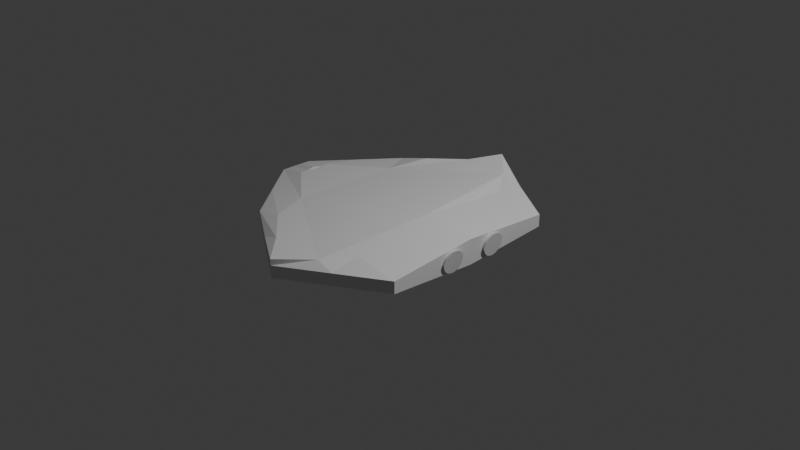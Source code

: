 # Source: ship.blend  (saved by Blender 4.2.66; exported with 4.5.12 LTS)
import bpy
from mathutils import Matrix  # noqa: F401  (used for matrix-valued properties, if any)

bpy.ops.wm.read_factory_settings(use_empty=True)
scene = bpy.context.scene
scene.name = 'Scene'

# ---- collections
col_collection = bpy.data.collections.new('Collection'); scene.collection.children.link(col_collection)

# ---- world
world_world = bpy.data.worlds.new('World'); scene.world = world_world
world_world.use_nodes = True; world_world.node_tree.nodes.clear()
_N = world_world.node_tree.nodes; _L = world_world.node_tree.links
n0 = _N.new('ShaderNodeOutputWorld'); n0.name = 'World Output'; n0.location = (300, 300)
n1 = _N.new('ShaderNodeBackground'); n1.name = 'Background'; n1.location = (10, 300)
n1.inputs[0].default_value = (0.05088, 0.05088, 0.05088, 1.0)
_L.new(n1.outputs[0], n0.inputs[0])
n0.is_active_output = True
world_world.color = (0.05088, 0.05088, 0.05088)
world_world.sun_shadow_jitter_overblur = 0.0

# ---- cameras
cam_camera = bpy.data.cameras.new('Camera')
cam_camera.clip_end = 100.0
cam_camera.ortho_scale = 7.314

# ---- lights
light_light = bpy.data.lights.new('Light', 'POINT')
light_light.energy = 1000.0
light_light.shadow_soft_size = 0.1

# ---- meshes
me_cube_002 = bpy.data.meshes.new('Cube.002')
me_cube_002.from_pydata([(-1.0, -1.0, -0.06583), (-1.0, -1.0, 0.06583), (-1.0, 1.0, -0.06583), (-1.0, 1.0, 0.06583), (1.0, -1.0, -0.06583), (1.0, -1.0, 0.06583), (1.0, 1.0, -0.06583), (1.0, 1.0, 0.06583), (-1.664, -0.009176, -0.06583), (-1.664, -0.009218, 0.06583), (-0.002489, -1.624, 0.06583), (-0.002491, -1.624, -0.06583), (-0.03655, 1.579, 0.04459), (-0.03654, 1.579, 0.1763), (-1.657, 0.1763, -0.06583), (-1.657, 0.1762, 0.06583), (-1.663, -0.1746, -0.06583), (-1.663, -0.1744, 0.06583), (1.0, 0.0, 0.1451), (1.0, 0.0, -0.1335), (-1.328, 0.5881, 0.06583), (0.4817, 1.289, 0.121), (1.0, -0.5, 0.1055), (-0.5012, -1.312, 0.06583), (-1.664, -0.0918, 0.06583), (0.4988, -1.312, 0.06583), (-0.5183, 1.289, 0.121), (-1.661, 0.08348, 0.06583), (-1.332, -0.5872, 0.06583), (1.0, 0.5, 0.1055), (-0.7846, 0.5869, 0.132), (-0.6184, 0.9832, 0.1853), (0.2488, 1.288, 0.1872), (0.4393, 0.9988, 0.132), (0.4722, -0.5012, 0.1716), (0.4953, -1.001, 0.132), (-0.317, -1.313, 0.132), (-0.6949, -1.001, 0.132), (-1.35, -0.09302, 0.132), (-1.346, -0.00743, 0.149), (0.305, -1.313, 0.132), (-0.003366, -1.625, 0.132), (-0.2845, 1.288, 0.1872), (-0.03742, 1.578, 0.2424), (-1.337, 0.08226, 0.132), (-1.346, 0.175, 0.132), (-0.8415, -0.5884, 0.132), (-1.354, -0.1756, 0.132), (0.4632, 0.4988, 0.1716), (0.426, -0.001222, 0.2113), (1.024, 0.3281, -0.1096), (0.7916, 0.2737, 0.03218), (1.023, 0.3053, -0.1179), (1.022, 0.2812, -0.1216), (1.023, 0.2569, -0.1206), (1.023, 0.2333, -0.1149), (1.025, 0.2112, -0.1047), (1.027, 0.1916, -0.09048), (1.029, 0.1751, -0.07271), (1.031, 0.1625, -0.05209), (1.034, 0.1541, -0.02942), (1.037, 0.1504, -0.005561), (1.04, 0.1514, 0.01856), (1.043, 0.1572, 0.04202), (1.046, 0.1675, 0.06391), (1.048, 0.1818, 0.0834), (1.05, 0.1997, 0.09973), (1.052, 0.2205, 0.1123), (1.053, 0.2434, 0.1206), (1.053, 0.2674, 0.1243), (1.053, 0.2917, 0.1233), (1.052, 0.3154, 0.1176), (1.051, 0.3374, 0.1074), (1.049, 0.3571, 0.09313), (1.047, 0.3735, 0.07536), (1.044, 0.3862, 0.05474), (1.041, 0.3945, 0.03206), (1.038, 0.3982, 0.00821), (1.035, 0.3972, -0.01591), (1.032, 0.3914, -0.03937), (1.03, 0.3812, -0.06126), (1.027, 0.3668, -0.08075), (1.025, 0.3489, -0.09708), (1.019, -0.2074, -0.09977), (1.022, -0.188, -0.0857), (1.024, -0.1717, -0.06815), (1.028, -0.1592, -0.04778), (1.031, -0.151, -0.02537), (1.035, -0.1473, -0.001793), (1.038, -0.1484, 0.02205), (1.042, -0.1542, 0.04524), (1.045, -0.1644, 0.06689), (1.047, -0.1787, 0.08617), (1.049, -0.1965, 0.1023), (1.051, -0.2171, 0.1148), (1.051, -0.2398, 0.123), (1.051, -0.2636, 0.1267), (1.051, -0.2877, 0.1257), (1.049, -0.3111, 0.1201), (1.047, -0.333, 0.11), (1.045, -0.3524, 0.09596), (1.042, -0.3687, 0.0784), (1.039, -0.3812, 0.05803), (1.035, -0.3894, 0.03562), (1.032, -0.3931, 0.01205), (1.028, -0.392, -0.0118), (1.025, -0.3862, -0.03499), (1.022, -0.376, -0.05664), (1.019, -0.3617, -0.07592), (1.017, -0.3439, -0.09208), (1.016, -0.3233, -0.1045), (1.015, -0.3006, -0.1127), (1.015, -0.2768, -0.1164), (1.016, -0.2527, -0.1154), (1.017, -0.2293, -0.1098), (0.7898, -0.2649, 0.04125)], [], [(0, 1, 28, 17, 16), (2, 3, 26, 13, 12), (6, 7, 29, 18, 22, 5, 4, 19), (4, 5, 25, 10, 11), (2, 12, 6, 19, 4, 11, 0, 16, 8, 14), (13, 26, 42, 43), (8, 9, 27, 15, 14), (11, 10, 23, 1, 0), (12, 13, 21, 7, 6), (14, 15, 20, 3, 2), (16, 17, 24, 9, 8), (33, 32, 43, 42, 31, 30, 45, 44, 39, 38, 47, 46, 37, 36, 41, 40, 35, 34, 49, 48), (25, 5, 35, 40), (18, 29, 48, 49), (7, 21, 32, 33), (26, 3, 31, 42), (9, 24, 38, 39), (27, 9, 39, 44), (20, 15, 45, 30), (15, 27, 44, 45), (28, 1, 37, 46), (10, 25, 40, 41), (21, 13, 43, 32), (5, 22, 34, 35), (29, 7, 33, 48), (22, 18, 49, 34), (3, 20, 30, 31), (23, 10, 41, 36), (17, 28, 46, 47), (24, 17, 47, 38), (1, 23, 36, 37), (50, 82, 81, 80, 79, 78, 77, 76, 75, 74, 73, 72, 71, 70, 69, 68, 67, 66, 65, 64, 63, 62, 61, 60, 59, 58, 57, 56, 55, 54, 53, 52), (53, 51, 52), (55, 51, 54), (56, 51, 55), (57, 51, 56), (58, 51, 57), (59, 51, 58), (60, 51, 59), (61, 51, 60), (62, 51, 61), (63, 51, 62), (64, 51, 63), (65, 51, 64), (66, 51, 65), (67, 51, 66), (68, 51, 67), (69, 51, 68), (70, 51, 69), (71, 51, 70), (72, 51, 71), (73, 51, 72), (74, 51, 73), (75, 51, 74), (76, 51, 75), (77, 51, 76), (78, 51, 77), (79, 51, 78), (80, 51, 79), (81, 51, 80), (82, 51, 81), (52, 51, 50), (50, 51, 82), (54, 51, 53), (83, 115, 84), (84, 115, 85), (85, 115, 86), (86, 115, 87), (87, 115, 88), (88, 115, 89), (89, 115, 90), (90, 115, 91), (91, 115, 92), (92, 115, 93), (93, 115, 94), (94, 115, 95), (95, 115, 96), (96, 115, 97), (97, 115, 98), (98, 115, 99), (99, 115, 100), (100, 115, 101), (101, 115, 102), (102, 115, 103), (103, 115, 104), (104, 115, 105), (105, 115, 106), (106, 115, 107), (107, 115, 108), (108, 115, 109), (109, 115, 110), (110, 115, 111), (111, 115, 112), (112, 115, 113), (83, 84, 85, 86, 87, 88, 89, 90, 91, 92, 93, 94, 95, 96, 97, 98, 99, 100, 101, 102, 103, 104, 105, 106, 107, 108, 109, 110, 111, 112, 113, 114), (113, 115, 114), (114, 115, 83)])
_uv = me_cube_002.uv_layers.new(name='UVMap')
_uv.uv.foreach_set('vector', [0.375, 0.0, 0.625, 0.0, 0.625, 0.0516, 0.625, 0.1032, 0.375, 0.1032, 0.375, 0.25, 0.625, 0.25, 0.625, 0.313, 0.625, 0.376, 0.375, 0.376, 0.375, 0.5, 0.625, 0.5, 0.625, 0.5625, 0.625, 0.625, 0.625, 0.6875, 0.625, 0.75, 0.375, 0.75, 0.375, 0.625, 0.375, 0.75, 0.625, 0.75, 0.625, 0.8127, 0.625, 0.8753, 0.375, 0.8753, 0.125, 0.5, 0.251, 0.5, 0.375, 0.5, 0.375, 0.625, 0.375, 0.75, 0.2497, 0.75, 0.125, 0.75, 0.125, 0.6468, 0.125, 0.6261, 0.125, 0.603, 0.625, 0.376, 0.625, 0.313, 0.625, 0.313, 0.625, 0.376, 0.375, 0.1239, 0.625, 0.1238, 0.625, 0.1354, 0.625, 0.147, 0.375, 0.147, 0.375, 0.8753, 0.625, 0.8753, 0.625, 0.9377, 0.625, 1.0, 0.375, 1.0, 0.375, 0.376, 0.625, 0.376, 0.625, 0.438, 0.625, 0.5, 0.375, 0.5, 0.375, 0.147, 0.625, 0.147, 0.625, 0.1985, 0.625, 0.25, 0.375, 0.25, 0.375, 0.1032, 0.625, 0.1032, 0.625, 0.1135, 0.625, 0.1238, 0.375, 0.1239, 0.625, 0.5, 0.687, 0.5, 0.749, 0.5, 0.812, 0.5, 0.875, 0.5, 0.875, 0.5515, 0.875, 0.603, 0.875, 0.6146, 0.875, 0.6262, 0.875, 0.6365, 0.875, 0.6468, 0.875, 0.6984, 0.875, 0.75, 0.8127, 0.75, 0.7503, 0.75, 0.6877, 0.75, 0.625, 0.75, 0.625, 0.6875, 0.625, 0.625, 0.625, 0.5625, 0.625, 0.8127, 0.625, 0.75, 0.625, 0.75, 0.625, 0.8127, 0.625, 0.625, 0.625, 0.5625, 0.625, 0.5625, 0.625, 0.625, 0.625, 0.5, 0.625, 0.438, 0.625, 0.438, 0.625, 0.5, 0.625, 0.313, 0.625, 0.25, 0.625, 0.25, 0.625, 0.313, 0.625, 0.1238, 0.625, 0.1135, 0.625, 0.1135, 0.625, 0.1238, 0.625, 0.1354, 0.625, 0.1238, 0.625, 0.1238, 0.625, 0.1354, 0.625, 0.1985, 0.625, 0.147, 0.625, 0.147, 0.625, 0.1985, 0.625, 0.147, 0.625, 0.1354, 0.625, 0.1354, 0.625, 0.147, 0.625, 0.0516, 0.625, 0.0, 0.625, 0.0, 0.625, 0.0516, 0.625, 0.8753, 0.625, 0.8127, 0.625, 0.8127, 0.625, 0.8753, 0.625, 0.438, 0.625, 0.376, 0.625, 0.376, 0.625, 0.438, 0.625, 0.75, 0.625, 0.6875, 0.625, 0.6875, 0.625, 0.75, 0.625, 0.5625, 0.625, 0.5, 0.625, 0.5, 0.625, 0.5625, 0.625, 0.6875, 0.625, 0.625, 0.625, 0.625, 0.625, 0.6875, 0.625, 0.25, 0.625, 0.1985, 0.625, 0.1985, 0.625, 0.25, 0.625, 0.9377, 0.625, 0.8753, 0.625, 0.8753, 0.625, 0.9377, 0.625, 0.1032, 0.625, 0.0516, 0.625, 0.0516, 0.625, 0.1032, 0.625, 0.1135, 0.625, 0.1032, 0.625, 0.1032, 0.625, 0.1135, 0.625, 1.0, 0.625, 0.9377, 0.625, 0.9377, 0.625, 1.0, 0.75, 0.49, 0.7968, 0.4854, 0.8418, 0.4717, 0.8833, 0.4496, 0.9197, 0.4197, 0.9496, 0.3833, 0.9717, 0.3418, 0.9854, 0.2968, 0.99, 0.25, 0.9854, 0.2032, 0.9717, 0.1582, 0.9496, 0.1167, 0.9197, 0.08029, 0.8833, 0.05045, 0.8418, 0.02827, 0.7968, 0.01461, 0.75, 0.01, 0.7032, 0.01461, 0.6582, 0.02827, 0.6167, 0.05045, 0.5803, 0.08029, 0.5504, 0.1167, 0.5283, 0.1582, 0.5146, 0.2032, 0.51, 0.25, 0.5146, 0.2968, 0.5283, 0.3418, 0.5504, 0.3833, 0.5803, 0.4197, 0.6167, 0.4496, 0.6582, 0.4717, 0.7032, 0.4854, 0.1582, 0.4717, 0.25, 0.25, 0.2032, 0.4854, 0.08029, 0.4197, 0.25, 0.25, 0.1167, 0.4496, 0.05045, 0.3833, 0.25, 0.25, 0.08029, 0.4197, 0.02827, 0.3418, 0.25, 0.25, 0.05045, 0.3833, 0.01461, 0.2968, 0.25, 0.25, 0.02827, 0.3418, 0.01, 0.25, 0.25, 0.25, 0.01461, 0.2968, 0.01461, 0.2032, 0.25, 0.25, 0.01, 0.25, 0.02827, 0.1582, 0.25, 0.25, 0.01461, 0.2032, 0.05045, 0.1167, 0.25, 0.25, 0.02827, 0.1582, 0.08029, 0.08029, 0.25, 0.25, 0.05045, 0.1167, 0.1167, 0.05045, 0.25, 0.25, 0.08029, 0.08029, 0.1582, 0.02827, 0.25, 0.25, 0.1167, 0.05045, 0.2032, 0.01461, 0.25, 0.25, 0.1582, 0.02827, 0.25, 0.01, 0.25, 0.25, 0.2032, 0.01461, 0.2968, 0.01461, 0.25, 0.25, 0.25, 0.01, 0.3418, 0.02827, 0.25, 0.25, 0.2968, 0.01461, 0.3833, 0.05045, 0.25, 0.25, 0.3418, 0.02827, 0.4197, 0.08029, 0.25, 0.25, 0.3833, 0.05045, 0.4496, 0.1167, 0.25, 0.25, 0.4197, 0.08029, 0.4717, 0.1582, 0.25, 0.25, 0.4496, 0.1167, 0.4854, 0.2032, 0.25, 0.25, 0.4717, 0.1582, 0.49, 0.25, 0.25, 0.25, 0.4854, 0.2032, 0.4854, 0.2968, 0.25, 0.25, 0.49, 0.25, 0.4717, 0.3418, 0.25, 0.25, 0.4854, 0.2968, 0.4496, 0.3833, 0.25, 0.25, 0.4717, 0.3418, 0.4197, 0.4197, 0.25, 0.25, 0.4496, 0.3833, 0.3833, 0.4496, 0.25, 0.25, 0.4197, 0.4197, 0.3418, 0.4717, 0.25, 0.25, 0.3833, 0.4496, 0.2968, 0.4854, 0.25, 0.25, 0.3418, 0.4717, 0.2032, 0.4854, 0.25, 0.25, 0.25, 0.49, 0.25, 0.49, 0.25, 0.25, 0.2968, 0.4854, 0.1167, 0.4496, 0.25, 0.25, 0.1582, 0.4717, 0.25, 0.49, 0.25, 0.25, 0.2968, 0.4854, 0.2968, 0.4854, 0.25, 0.25, 0.3418, 0.4717, 0.3418, 0.4717, 0.25, 0.25, 0.3833, 0.4496, 0.3833, 0.4496, 0.25, 0.25, 0.4197, 0.4197, 0.4197, 0.4197, 0.25, 0.25, 0.4496, 0.3833, 0.4496, 0.3833, 0.25, 0.25, 0.4717, 0.3418, 0.4717, 0.3418, 0.25, 0.25, 0.4854, 0.2968, 0.4854, 0.2968, 0.25, 0.25, 0.49, 0.25, 0.49, 0.25, 0.25, 0.25, 0.4854, 0.2032, 0.4854, 0.2032, 0.25, 0.25, 0.4717, 0.1582, 0.4717, 0.1582, 0.25, 0.25, 0.4496, 0.1167, 0.4496, 0.1167, 0.25, 0.25, 0.4197, 0.08029, 0.4197, 0.08029, 0.25, 0.25, 0.3833, 0.05045, 0.3833, 0.05045, 0.25, 0.25, 0.3418, 0.02827, 0.3418, 0.02827, 0.25, 0.25, 0.2968, 0.01461, 0.2968, 0.01461, 0.25, 0.25, 0.25, 0.01, 0.25, 0.01, 0.25, 0.25, 0.2032, 0.01461, 0.2032, 0.01461, 0.25, 0.25, 0.1582, 0.02827, 0.1582, 0.02827, 0.25, 0.25, 0.1167, 0.05045, 0.1167, 0.05045, 0.25, 0.25, 0.08029, 0.08029, 0.08029, 0.08029, 0.25, 0.25, 0.05045, 0.1167, 0.05045, 0.1167, 0.25, 0.25, 0.02827, 0.1582, 0.02827, 0.1582, 0.25, 0.25, 0.01461, 0.2032, 0.01461, 0.2032, 0.25, 0.25, 0.01, 0.25, 0.01, 0.25, 0.25, 0.25, 0.01461, 0.2968, 0.01461, 0.2968, 0.25, 0.25, 0.02827, 0.3418, 0.02827, 0.3418, 0.25, 0.25, 0.05045, 0.3833, 0.05045, 0.3833, 0.25, 0.25, 0.08029, 0.4197, 0.08029, 0.4197, 0.25, 0.25, 0.1167, 0.4496, 0.1167, 0.4496, 0.25, 0.25, 0.1582, 0.4717, 0.75, 0.49, 0.7968, 0.4854, 0.8418, 0.4717, 0.8833, 0.4496, 0.9197, 0.4197, 0.9496, 0.3833, 0.9717, 0.3418, 0.9854, 0.2968, 0.99, 0.25, 0.9854, 0.2032, 0.9717, 0.1582, 0.9496, 0.1167, 0.9197, 0.08029, 0.8833, 0.05045, 0.8418, 0.02827, 0.7968, 0.01461, 0.75, 0.01, 0.7032, 0.01461, 0.6582, 0.02827, 0.6167, 0.05045, 0.5803, 0.08029, 0.5504, 0.1167, 0.5283, 0.1582, 0.5146, 0.2032, 0.51, 0.25, 0.5146, 0.2968, 0.5283, 0.3418, 0.5504, 0.3833, 0.5803, 0.4197, 0.6167, 0.4496, 0.6582, 0.4717, 0.7032, 0.4854, 0.1582, 0.4717, 0.25, 0.25, 0.2032, 0.4854, 0.2032, 0.4854, 0.25, 0.25, 0.25, 0.49])
me_cube_002.update()

# ---- objects
ob_light = bpy.data.objects.new('Light', light_light)
ob_camera = bpy.data.objects.new('Camera', cam_camera)
ob_ship = bpy.data.objects.new('Ship', me_cube_002)

# ---- transforms, parenting, visibility, modifiers, constraints
ob_light.location = (4.076, 1.005, 5.904)
ob_light.rotation_euler = (0.6503, 0.05522, 1.866)
ob_light.lock_rotations_4d = False
ob_light.empty_display_type = 'ARROWS'
ob_light.color = (0.0, 0.0, 0.0, 0.0)
ob_light.lineart.crease_threshold = 0.0
ob_camera.location = (7.359, -6.926, 4.958)
ob_camera.rotation_euler = (1.109, 0.0, 0.8149)
ob_camera.lock_rotations_4d = False
ob_camera.empty_display_type = 'ARROWS'
ob_camera.color = (0.0, 0.0, 0.0, 0.0)
ob_camera.display_type = 'WIRE'
ob_camera.lineart.crease_threshold = 0.0
ob_ship.location = (0.0, 0.0, 0.0)

# ---- collection membership
col_collection.objects.link(ob_light)
col_collection.objects.link(ob_camera)
col_collection.objects.link(ob_ship)

# ---- scene / render settings (as saved in the file)
scene.camera = ob_camera
scene.frame_start = 1; scene.frame_end = 250; scene.frame_set(1)
scene.render.engine = 'BLENDER_EEVEE_NEXT'
bpy.context.view_layer.update()
